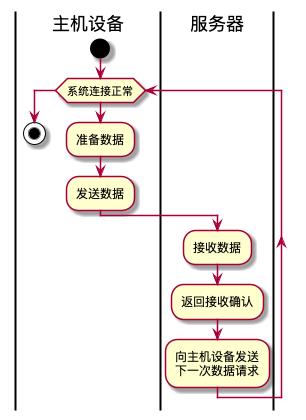

The diagram above was rendered by PlantUML. Its source (embedded in the PNG):
@startuml 主机设备与服务器交互活动图
|主机设备|
start
while (系统连接正常)
    :准备数据;
    :发送数据;
    |服务器|
    :接收数据;
    :返回接收确认;
    :向主机设备发送\n下一次数据请求;
endwhile
|主机设备|
stop
@enduml